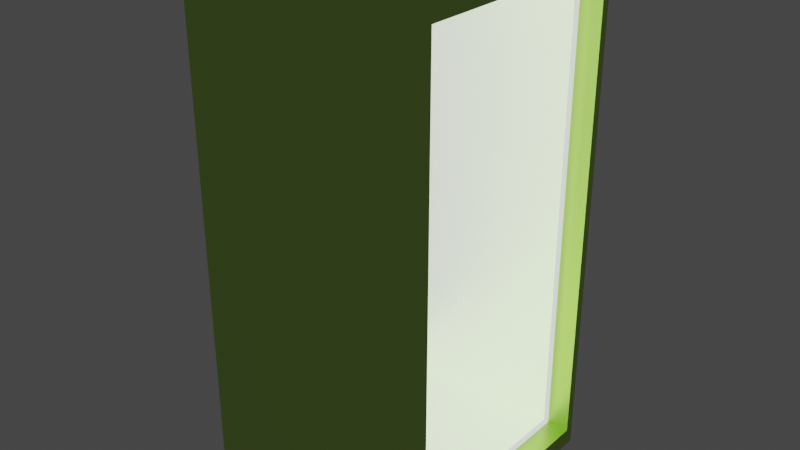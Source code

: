 # Source: 8.blend  (saved by Blender 2.82.7; exported with 4.5.12 LTS)
import bpy
from mathutils import Matrix  # noqa: F401  (used for matrix-valued properties, if any)

bpy.ops.wm.read_factory_settings(use_empty=True)
scene = bpy.context.scene
scene.name = 'Scene'

# ---- collections
col_collection = bpy.data.collections.new('Collection'); scene.collection.children.link(col_collection)

# ---- materials (node trees are filled in below, after node groups)
mat_material = bpy.data.materials.new('Material')
mat_material.alpha_threshold = 0.0
mat_material.use_transparent_shadow = False
mat_material.line_color = (0.0, 0.0, 0.0, 1.0)
mat_material_001 = bpy.data.materials.new('Material.001')
mat_material_001.alpha_threshold = 0.0
mat_material_001.use_transparent_shadow = False
mat_material_001.line_color = (0.0, 0.0, 0.0, 1.0)

# ---- material node trees
mat_material.use_nodes = True; mat_material.node_tree.nodes.clear()
_N = mat_material.node_tree.nodes; _L = mat_material.node_tree.links
n0 = _N.new('ShaderNodeOutputMaterial'); n0.name = 'Material Output'; n0.location = (300, 300)
n1 = _N.new('ShaderNodeBsdfPrincipled'); n1.name = 'Principled BSDF'; n1.location = (10, 300)
n1.distribution = 'GGX'
n1.subsurface_method = 'BURLEY'
n1.inputs[0].default_value = (0.505, 0.8, 0.1748, 1.0)
n1.inputs[1].default_value = 0.75
n1.inputs[2].default_value = 0.4
n1.inputs[3].default_value = 1.45
n1.inputs[27].default_value = (0.0, 0.0, 0.0, 1.0)
n1.inputs[28].default_value = 1.0
_L.new(n1.outputs[0], n0.inputs[0])
n0.is_active_output = True
mat_material_001.use_nodes = True; mat_material_001.node_tree.nodes.clear()
_N = mat_material_001.node_tree.nodes; _L = mat_material_001.node_tree.links
n0 = _N.new('ShaderNodeOutputMaterial'); n0.name = 'Material Output'; n0.location = (300, 300)
n1 = _N.new('ShaderNodeBsdfPrincipled'); n1.name = 'Principled BSDF'; n1.location = (10, 300)
n1.distribution = 'GGX'
n1.subsurface_method = 'BURLEY'
n1.inputs[0].default_value = (0.505, 0.8, 0.1748, 1.0)
n1.inputs[1].default_value = 0.75
n1.inputs[2].default_value = 0.4
n1.inputs[3].default_value = 1.45
n1.inputs[28].default_value = 1.0
_L.new(n1.outputs[0], n0.inputs[0])
n0.is_active_output = True

# ---- world
world_world = bpy.data.worlds.new('World'); scene.world = world_world
world_world.use_nodes = True; world_world.node_tree.nodes.clear()
_N = world_world.node_tree.nodes; _L = world_world.node_tree.links
n0 = _N.new('ShaderNodeOutputWorld'); n0.name = 'World Output'; n0.location = (300, 300)
n1 = _N.new('ShaderNodeBackground'); n1.name = 'Background'; n1.location = (10, 300)
n1.inputs[0].default_value = (0.05088, 0.05088, 0.05088, 1.0)
_L.new(n1.outputs[0], n0.inputs[0])
n0.is_active_output = True
world_world.color = (0.05088, 0.05088, 0.05088)
world_world.use_sun_shadow = False
world_world.sun_shadow_jitter_overblur = 0.0

# ---- meshes
me_cube = bpy.data.meshes.new('Cube')
me_cube.from_pydata([(1.0, 1.0, 1.0), (1.0, 1.0, -1.0), (1.0, -1.0, 1.0), (1.0, -1.0, -1.0), (-1.0, 1.0, 1.0), (-1.0, 1.0, -1.0), (-1.0, -1.0, 1.0), (-1.0, -1.0, -1.0), (1.0, 0.9293, 0.9293), (1.0, 0.9293, -0.9293), (1.0, -0.9293, 0.9293), (1.0, -0.9293, -0.9293), (-1.0, 0.9293, 0.9293), (-1.0, 0.9293, -0.9293), (-1.0, -0.9293, 0.9293), (-1.0, -0.9293, -0.9293)], [], [(0, 4, 6, 2), (3, 2, 6, 7), (5, 1, 3, 7), (5, 4, 0, 1), (8, 10, 14, 12), (11, 15, 14, 10), (13, 15, 11, 9), (13, 9, 8, 12), (5, 7, 15, 13), (1, 0, 8, 9), (7, 6, 14, 15), (2, 3, 11, 10), (4, 5, 13, 12), (0, 2, 10, 8), (6, 4, 12, 14), (3, 1, 9, 11)])
_uv = me_cube.uv_layers.new(name='UVMap')
_uv.uv.foreach_set('vector', [0.625, 0.5, 0.875, 0.5, 0.875, 0.75, 0.625, 0.75, 0.375, 0.75, 0.625, 0.75, 0.625, 1.0, 0.375, 1.0, 0.125, 0.5, 0.375, 0.5, 0.375, 0.75, 0.125, 0.75, 0.375, 0.25, 0.625, 0.25, 0.625, 0.5, 0.375, 0.5, 0.625, 0.5, 0.625, 0.75, 0.875, 0.75, 0.875, 0.5, 0.375, 0.75, 0.375, 1.0, 0.625, 1.0, 0.625, 0.75, 0.125, 0.5, 0.125, 0.75, 0.375, 0.75, 0.375, 0.5, 0.375, 0.25, 0.375, 0.5, 0.625, 0.5, 0.625, 0.25, 0.125, 0.5, 0.125, 0.75, 0.125, 0.75, 0.125, 0.5, 0.375, 0.5, 0.625, 0.5, 0.625, 0.5, 0.375, 0.5, 0.375, 1.0, 0.625, 1.0, 0.625, 1.0, 0.375, 1.0, 0.625, 0.75, 0.375, 0.75, 0.375, 0.75, 0.625, 0.75, 0.625, 0.25, 0.375, 0.25, 0.375, 0.25, 0.625, 0.25, 0.625, 0.5, 0.625, 0.75, 0.625, 0.75, 0.625, 0.5, 0.875, 0.75, 0.875, 0.5, 0.875, 0.5, 0.875, 0.75, 0.375, 0.75, 0.375, 0.5, 0.375, 0.5, 0.375, 0.75])
me_cube.materials.append(mat_material)
me_cube.use_remesh_preserve_volume = False
me_cube.use_remesh_preserve_attributes = False
me_cube.use_mirror_vertex_groups = False
me_cube.update()
me_cube_001 = bpy.data.meshes.new('Cube.001')
me_cube_001.from_pydata([(1.0, 1.0, 1.0), (1.0, 1.0, -1.0), (1.0, -1.0, 1.0), (1.0, -1.0, -1.0), (-1.0, 1.0, 1.0), (-1.0, 1.0, -1.0), (-1.0, -1.0, 1.0), (-1.0, -1.0, -1.0), (1.0, 0.9293, 0.9293), (1.0, 0.9293, -0.9293), (1.0, -0.9293, 0.9293), (1.0, -0.9293, -0.9293), (-1.0, 0.9293, 0.9293), (-1.0, 0.9293, -0.9293), (-1.0, -0.9293, 0.9293), (-1.0, -0.9293, -0.9293)], [], [(0, 4, 6, 2), (3, 2, 6, 7), (5, 1, 3, 7), (5, 4, 0, 1), (8, 10, 14, 12), (11, 15, 14, 10), (13, 15, 11, 9), (13, 9, 8, 12), (5, 7, 15, 13), (1, 0, 8, 9), (7, 6, 14, 15), (2, 3, 11, 10), (4, 5, 13, 12), (0, 2, 10, 8), (6, 4, 12, 14), (3, 1, 9, 11)])
_uv = me_cube_001.uv_layers.new(name='UVMap')
_uv.uv.foreach_set('vector', [0.625, 0.5, 0.875, 0.5, 0.875, 0.75, 0.625, 0.75, 0.375, 0.75, 0.625, 0.75, 0.625, 1.0, 0.375, 1.0, 0.125, 0.5, 0.375, 0.5, 0.375, 0.75, 0.125, 0.75, 0.375, 0.25, 0.625, 0.25, 0.625, 0.5, 0.375, 0.5, 0.625, 0.5, 0.625, 0.75, 0.875, 0.75, 0.875, 0.5, 0.375, 0.75, 0.375, 1.0, 0.625, 1.0, 0.625, 0.75, 0.125, 0.5, 0.125, 0.75, 0.375, 0.75, 0.375, 0.5, 0.375, 0.25, 0.375, 0.5, 0.625, 0.5, 0.625, 0.25, 0.125, 0.5, 0.125, 0.75, 0.125, 0.75, 0.125, 0.5, 0.375, 0.5, 0.625, 0.5, 0.625, 0.5, 0.375, 0.5, 0.375, 1.0, 0.625, 1.0, 0.625, 1.0, 0.375, 1.0, 0.625, 0.75, 0.375, 0.75, 0.375, 0.75, 0.625, 0.75, 0.625, 0.25, 0.375, 0.25, 0.375, 0.25, 0.625, 0.25, 0.625, 0.5, 0.625, 0.75, 0.625, 0.75, 0.625, 0.5, 0.875, 0.75, 0.875, 0.5, 0.875, 0.5, 0.875, 0.75, 0.375, 0.75, 0.375, 0.5, 0.375, 0.5, 0.375, 0.75])
me_cube_001.materials.append(mat_material_001)
me_cube_001.use_remesh_preserve_volume = False
me_cube_001.use_remesh_preserve_attributes = False
me_cube_001.use_mirror_vertex_groups = False
me_cube_001.update()

# ---- objects
ob_cube = bpy.data.objects.new('Cube', me_cube)
ob_cube_001 = bpy.data.objects.new('Cube.001', me_cube_001)

# ---- transforms, parenting, visibility, modifiers, constraints
ob_cube.location = (0.0, 0.0, 0.09949)
ob_cube.scale = (1.205, 1.205, 2.491)
ob_cube.lock_rotations_4d = False
ob_cube.empty_display_type = 'ARROWS'
ob_cube.lineart.crease_threshold = 0.0
ob_cube_001.location = (0.0, 0.0, 0.09949)
ob_cube_001.scale = (0.9873, 1.114, 2.408)
ob_cube_001.lock_rotations_4d = False
ob_cube_001.empty_display_type = 'ARROWS'
ob_cube_001.lineart.crease_threshold = 0.0

# ---- collection membership
col_collection.objects.link(ob_cube)
col_collection.objects.link(ob_cube_001)

# ---- scene / render settings (as saved in the file)
scene.frame_start = 1; scene.frame_end = 250; scene.frame_set(1)
scene.render.engine = 'BLENDER_EEVEE_NEXT'
scene.cycles.use_denoising = False
scene.cycles.samples = 128
scene.cycles.sampling_pattern = 'TABULATED_SOBOL'
scene.cycles.use_adaptive_sampling = False
scene.cycles.use_light_tree = False
scene.view_settings.view_transform = 'Filmic'
bpy.context.view_layer.update()

# ---- added for rendering (the .blend has no active camera): camera
cam_auto = bpy.data.cameras.new('AutoCamera')
cam_auto.lens = 50.0
cam_auto.sensor_width = 36.0
cam_auto.clip_end = 1000.0
ob_auto_camera = bpy.data.objects.new('AutoCamera', cam_auto)
scene.collection.objects.link(ob_auto_camera)
ob_auto_camera.location = (5.58386, -6.70063, 4.56657)
ob_auto_camera.rotation_euler = (1.09748, -7.21219e-08, 0.694738)
scene.camera = ob_auto_camera
bpy.context.view_layer.update()
